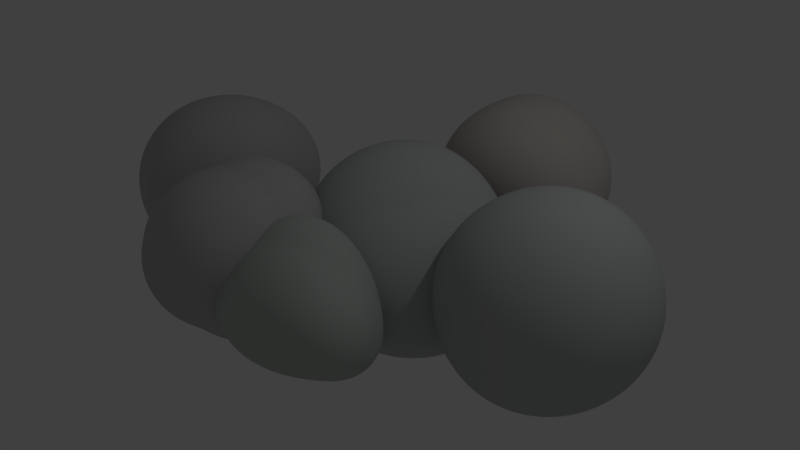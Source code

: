 # Source: rocks.blend  (saved by Blender 2.79.0; exported with 4.5.12 LTS)
import bpy
from mathutils import Matrix  # noqa: F401  (used for matrix-valued properties, if any)

bpy.ops.wm.read_factory_settings(use_empty=True)
scene = bpy.context.scene
scene.name = 'Scene'

# ---- collections
col_collection_1 = bpy.data.collections.new('Collection 1'); scene.collection.children.link(col_collection_1)

# ---- materials (node trees are filled in below, after node groups)
mat_material_006 = bpy.data.materials.new('Material.006')
mat_material_006.alpha_threshold = 0.0
mat_material_006.use_transparent_shadow = False
mat_material_006.diffuse_color = (0.4897, 0.5177, 0.5083, 1.0)
mat_material_006.roughness = 0.2992
mat_material_006.specular_intensity = 0.2316
mat_material_005 = bpy.data.materials.new('Material.005')
mat_material_005.alpha_threshold = 0.0
mat_material_005.use_transparent_shadow = False
mat_material_005.diffuse_color = (0.5029, 0.499, 0.5112, 1.0)
mat_material_005.roughness = 0.5305
mat_material_005.specular_intensity = 0.5615
mat_material_004 = bpy.data.materials.new('Material.004')
mat_material_004.alpha_threshold = 0.0
mat_material_004.use_transparent_shadow = False
mat_material_004.diffuse_color = (0.4965, 0.535, 0.5024, 1.0)
mat_material_004.roughness = 0.6038
mat_material_004.specular_intensity = 0.483
mat_material_003 = bpy.data.materials.new('Material.003')
mat_material_003.alpha_threshold = 0.0
mat_material_003.use_transparent_shadow = False
mat_material_003.diffuse_color = (0.4705, 0.4942, 0.488, 1.0)
mat_material_003.roughness = 0.5541
mat_material_003.specular_intensity = 0.5976
mat_material_002 = bpy.data.materials.new('Material.002')
mat_material_002.alpha_threshold = 0.0
mat_material_002.use_transparent_shadow = False
mat_material_002.diffuse_color = (0.5097, 0.4923, 0.491, 1.0)
mat_material_002.roughness = 0.8768
mat_material_002.specular_intensity = 0.1264
mat_material_001 = bpy.data.materials.new('Material.001')
mat_material_001.alpha_threshold = 0.0
mat_material_001.use_transparent_shadow = False
mat_material_001.diffuse_color = (0.5295, 0.4998, 0.466, 1.0)
mat_material_001.roughness = 0.9241
mat_material_001.specular_intensity = 0.1805

# ---- node groups
ng_auto_smooth = bpy.data.node_groups.new('Auto Smooth', 'GeometryNodeTree')
_s = ng_auto_smooth.interface.new_socket(name='Geometry', in_out='OUTPUT', socket_type='NodeSocketGeometry')
_s = ng_auto_smooth.interface.new_socket(name='Geometry', in_out='INPUT', socket_type='NodeSocketGeometry')
_s = ng_auto_smooth.interface.new_socket(name='Angle', in_out='INPUT', socket_type='NodeSocketFloat')
_s.subtype = 'ANGLE'
_s.min_value = 0.0
_s.max_value = 3.142
ng_auto_smooth.is_modifier = True
_N = ng_auto_smooth.nodes; _L = ng_auto_smooth.links
n0 = _N.new('NodeGroupOutput'); n0.name = 'Group Output'; n0.location = (480, -100)
n1 = _N.new('NodeGroupInput'); n1.name = 'Group Input'; n1.location = (-420, -300)
n2 = _N.new('NodeGroupInput'); n2.name = 'Group Input.001'; n2.location = (-60, -100)
n3 = _N.new('GeometryNodeSetShadeSmooth'); n3.name = 'Set Shade Smooth'; n3.location = (120, -100)
n3.domain = 'EDGE'
n4 = _N.new('GeometryNodeSetShadeSmooth'); n4.name = 'Set Shade Smooth.001'; n4.location = (300, -100)
n5 = _N.new('GeometryNodeInputMeshEdgeAngle'); n5.name = 'Edge Angle'; n5.location = (-420, -220)
n6 = _N.new('GeometryNodeInputEdgeSmooth'); n6.name = 'Is Edge Smooth'; n6.location = (-60, -160)
n7 = _N.new('GeometryNodeInputShadeSmooth'); n7.name = 'Is Face Smooth'; n7.location = (-240, -340)
n8 = _N.new('FunctionNodeBooleanMath'); n8.name = 'Boolean Math'; n8.location = (-60, -220)
n9 = _N.new('FunctionNodeCompare'); n9.name = 'Compare'; n9.location = (-240, -180)
n9.operation = 'LESS_EQUAL'
_L.new(n5.outputs[0], n9.inputs[0])
_L.new(n4.outputs[0], n0.inputs[0])
_L.new(n1.outputs[1], n9.inputs[1])
_L.new(n9.outputs[0], n8.inputs[0])
_L.new(n7.outputs[0], n8.inputs[1])
_L.new(n2.outputs[0], n3.inputs[0])
_L.new(n6.outputs[0], n3.inputs[1])
_L.new(n3.outputs[0], n4.inputs[0])
_L.new(n8.outputs[0], n3.inputs[2])
n0.is_active_output = True

# ---- material node trees

# ---- world
world_world = bpy.data.worlds.new('World'); scene.world = world_world
world_world.color = (0.05088, 0.05088, 0.05088)
world_world.use_sun_shadow = False
world_world.sun_shadow_jitter_overblur = 0.0
world_world.cycles.sampling_method = 'MANUAL'

# ---- lights
light_lamp = bpy.data.lights.new('Lamp', 'POINT')
light_lamp.transmission_factor = 0.0
light_lamp.cutoff_distance = 30.0
light_lamp.energy = 100.0
light_lamp.shadow_buffer_clip_start = 1.001
light_lamp.shadow_soft_size = 0.1
light_lamp.shadow_maximum_resolution = 0.006
light_lamp.use_absolute_resolution = True

# ---- meshes
me_rock_005 = bpy.data.meshes.new('Rock.005')
me_rock_005.from_pydata([(0.5, 0.5, 0.5), (0.5, -0.5, -0.5), (0.5, 0.5, -0.5), (-0.5, 0.5, -0.5), (-0.5, -0.5, -0.5), (-0.5, -0.5, 0.5), (-0.5, 0.5, 0.5)], [], [(0, 1, 2), (0, 4, 1), (0, 5, 4), (0, 6, 5), (0, 2, 3, 6), (2, 1, 4, 3), (3, 4, 5, 6)])
me_rock_005.polygons.foreach_set('use_smooth', [True] * 7)
me_rock_005.materials.append(mat_material_006)
me_rock_005.use_remesh_preserve_volume = False
me_rock_005.use_remesh_preserve_attributes = False
me_rock_005.use_mirror_vertex_groups = False
me_rock_005.update()
me_rock_004 = bpy.data.meshes.new('Rock.004')
me_rock_004.from_pydata([(0.0, 0.0, 0.5), (0.125, -0.2165, 0.0), (0.125, 0.2165, 0.0), (-0.25, 0.0, 0.0), (0.25, -0.433, -0.5), (0.25, 0.0, -0.5), (0.25, 0.433, -0.5), (-0.1082, 0.2165, -0.5), (-0.5, 0.0, -0.5), (-0.1082, -0.2165, -0.5)], [], [(0, 1, 2), (0, 2, 3), (0, 3, 1), (1, 4, 5), (1, 5, 2), (2, 5, 6), (2, 6, 7), (2, 7, 3), (3, 7, 8), (3, 8, 9), (3, 9, 1), (1, 9, 4), (4, 9, 5), (5, 7, 6), (7, 9, 8), (9, 7, 5)])
me_rock_004.polygons.foreach_set('use_smooth', [True] * 16)
me_rock_004.materials.append(mat_material_005)
me_rock_004.use_remesh_preserve_volume = False
me_rock_004.use_remesh_preserve_attributes = False
me_rock_004.use_mirror_vertex_groups = False
me_rock_004.update()
me_rock_003 = bpy.data.meshes.new('Rock.003')
me_rock_003.from_pydata([(-0.25, 0.0, -0.5), (0.5, -0.5, -0.5), (0.25, 0.0, -0.5), (-0.5, 0.5, -0.5), (-0.5, -0.5, 0.5), (0.25, 0.0, 0.5), (0.5, 0.5, 0.5), (-0.25, 0.0, 0.5)], [], [(0, 2, 1), (0, 3, 2), (0, 7, 3), (0, 4, 7), (1, 5, 4), (0, 1, 4), (5, 1, 2), (5, 2, 6), (3, 6, 2), (3, 7, 6), (5, 7, 4), (5, 6, 7)])
me_rock_003.polygons.foreach_set('use_smooth', [True] * 12)
me_rock_003.materials.append(mat_material_004)
me_rock_003.use_remesh_preserve_volume = False
me_rock_003.use_remesh_preserve_attributes = False
me_rock_003.use_mirror_vertex_groups = False
me_rock_003.update()
me_rock_002 = bpy.data.meshes.new('Rock.002')
me_rock_002.from_pydata([(-0.5, -0.5, -0.5), (-0.5, 0.5, -0.5), (-0.5, -0.5, 0.5), (-0.5, 0.5, 0.5), (0.5, -0.5, -0.5), (0.5, 0.5, -0.5), (0.5, -0.5, 0.5), (0.5, 0.5, 0.5)], [], [(0, 2, 3, 1), (0, 1, 5, 4), (0, 4, 6, 2), (7, 6, 4, 5), (7, 3, 2, 6), (7, 5, 1, 3)])
me_rock_002.polygons.foreach_set('use_smooth', [True] * 6)
me_rock_002.materials.append(mat_material_003)
me_rock_002.use_remesh_preserve_volume = False
me_rock_002.use_remesh_preserve_attributes = False
me_rock_002.use_mirror_vertex_groups = False
me_rock_002.update()
me_rock_001 = bpy.data.meshes.new('Rock.001')
me_rock_001.from_pydata([(-0.5, -0.5, -0.5), (-0.5, 0.5, -0.5), (-0.5, 0.5, 0.5), (0.5, -0.5, 0.5), (0.5, 0.5, 0.5), (0.5, 0.5, -0.5), (0.5, -0.5, -0.5)], [], [(0, 3, 2), (0, 6, 3), (0, 1, 5, 6), (2, 3, 4), (5, 3, 6), (1, 4, 3, 5), (0, 2, 4, 1)])
me_rock_001.polygons.foreach_set('use_smooth', [True] * 7)
me_rock_001.materials.append(mat_material_002)
me_rock_001.use_remesh_preserve_volume = False
me_rock_001.use_remesh_preserve_attributes = False
me_rock_001.use_mirror_vertex_groups = False
me_rock_001.update()
me_rock_000 = bpy.data.meshes.new('Rock.000')
me_rock_000.from_pydata([(0.5, 0.0, 0.5), (0.5, -0.5, -0.5), (0.5, 0.0, -0.5), (0.5, 0.5, -0.5), (-0.5, 0.5, -0.5), (-0.5, 0.5, 0.5), (-0.5, 0.0, 0.5), (-0.5, 0.0, -0.5), (-0.5, -0.5, -0.5), (-0.5, -0.5, 0.5)], [], [(0, 1, 2), (0, 2, 3), (0, 5, 6), (0, 6, 9), (0, 9, 8, 1), (0, 3, 4, 5), (1, 8, 7, 2), (2, 7, 4, 3), (4, 7, 6, 5), (6, 7, 8, 9)])
me_rock_000.polygons.foreach_set('use_smooth', [True] * 10)
me_rock_000.materials.append(mat_material_001)
me_rock_000.use_remesh_preserve_volume = False
me_rock_000.use_remesh_preserve_attributes = False
me_rock_000.use_mirror_vertex_groups = False
me_rock_000.update()

# ---- objects
ob_rock_005 = bpy.data.objects.new('Rock.005', me_rock_005)
ob_rock_004 = bpy.data.objects.new('Rock.004', me_rock_004)
ob_rock_003 = bpy.data.objects.new('Rock.003', me_rock_003)
ob_rock_002 = bpy.data.objects.new('Rock.002', me_rock_002)
ob_rock_001 = bpy.data.objects.new('Rock.001', me_rock_001)
ob_rock_000 = bpy.data.objects.new('Rock.000', me_rock_000)
ob_lamp = bpy.data.objects.new('Lamp', light_lamp)

# ---- transforms, parenting, visibility, modifiers, constraints
ob_rock_005.location = (0.0, 0.0, 0.0)
ob_rock_005.rotation_euler = (5.563, -0.0, 0.0)
ob_rock_005.lineart.crease_threshold = 0.0
_m = ob_rock_005.modifiers.new('Subsurf', 'SUBSURF')
_m.uv_smooth = 'PRESERVE_CORNERS'
_m.levels = 3
_m.render_levels = 3
_m.show_only_control_edges = False
_m = ob_rock_005.modifiers.new('Subsurf.001', 'SUBSURF')
_m.uv_smooth = 'PRESERVE_CORNERS'
_m.levels = 3
_m.render_levels = 3
_m.show_only_control_edges = False
_m.use_creases = False
_m = ob_rock_005.modifiers.new('Displace', 'DISPLACE')
_m.mid_level = 0.0
_m.strength = 0.006635
_m = ob_rock_005.modifiers.new('Displace.001', 'DISPLACE')
_m.mid_level = 0.0
_m.strength = 0.7201
_m = ob_rock_005.modifiers.new('Displace.002', 'DISPLACE')
_m.strength = 0.05919
_m = ob_rock_005.modifiers.new('Displace.003', 'DISPLACE')
_m.strength = 0.02576
_m = ob_rock_005.modifiers.new('Auto Smooth', 'NODES')
_m.node_group = ng_auto_smooth
_gi = [s.identifier for s in ng_auto_smooth.interface.items_tree if s.item_type == 'SOCKET' and s.in_out == 'INPUT']
_m[_gi[1]] = 0.5236  # Angle
ob_rock_004.location = (-1.406, -1.412, 0.0)
ob_rock_004.rotation_euler = (-0.0, -2.099, -0.0)
ob_rock_004.lineart.crease_threshold = 0.0
_m = ob_rock_004.modifiers.new('Subsurf', 'SUBSURF')
_m.uv_smooth = 'PRESERVE_CORNERS'
_m.levels = 3
_m.render_levels = 3
_m.show_only_control_edges = False
_m = ob_rock_004.modifiers.new('Subsurf.001', 'SUBSURF')
_m.uv_smooth = 'PRESERVE_CORNERS'
_m.levels = 3
_m.render_levels = 3
_m.show_only_control_edges = False
_m.use_creases = False
_m = ob_rock_004.modifiers.new('Displace', 'DISPLACE')
_m.mid_level = 0.0
_m.strength = 0.003876
_m = ob_rock_004.modifiers.new('Displace.001', 'DISPLACE')
_m.mid_level = 0.0
_m.strength = 0.6651
_m = ob_rock_004.modifiers.new('Displace.002', 'DISPLACE')
_m.strength = 0.04921
_m = ob_rock_004.modifiers.new('Displace.003', 'DISPLACE')
_m.strength = 0.03283
_m = ob_rock_004.modifiers.new('Auto Smooth', 'NODES')
_m.node_group = ng_auto_smooth
_gi = [s.identifier for s in ng_auto_smooth.interface.items_tree if s.item_type == 'SOCKET' and s.in_out == 'INPUT']
_m[_gi[1]] = 0.5236  # Angle
ob_rock_003.location = (0.0, -1.605, 0.0)
ob_rock_003.rotation_euler = (-0.0, 2.007, -0.0)
ob_rock_003.lineart.crease_threshold = 0.0
_m = ob_rock_003.modifiers.new('Subsurf', 'SUBSURF')
_m.uv_smooth = 'PRESERVE_CORNERS'
_m.levels = 3
_m.render_levels = 3
_m.show_only_control_edges = False
_m = ob_rock_003.modifiers.new('Subsurf.001', 'SUBSURF')
_m.uv_smooth = 'PRESERVE_CORNERS'
_m.levels = 3
_m.render_levels = 3
_m.show_only_control_edges = False
_m.use_creases = False
_m = ob_rock_003.modifiers.new('Displace', 'DISPLACE')
_m.mid_level = 0.0
_m.strength = 0.002655
_m = ob_rock_003.modifiers.new('Displace.001', 'DISPLACE')
_m.mid_level = 0.0
_m.strength = 0.3546
_m = ob_rock_003.modifiers.new('Displace.002', 'DISPLACE')
_m.strength = 0.05348
_m = ob_rock_003.modifiers.new('Displace.003', 'DISPLACE')
_m.strength = 0.04205
_m = ob_rock_003.modifiers.new('Auto Smooth', 'NODES')
_m.node_group = ng_auto_smooth
_gi = [s.identifier for s in ng_auto_smooth.interface.items_tree if s.item_type == 'SOCKET' and s.in_out == 'INPUT']
_m[_gi[1]] = 0.5236  # Angle
ob_rock_002.location = (1.816, 0.0, 0.0)
ob_rock_002.rotation_euler = (0.426, -2.212, -0.3487)
ob_rock_002.lineart.crease_threshold = 0.0
_m = ob_rock_002.modifiers.new('Subsurf', 'SUBSURF')
_m.uv_smooth = 'PRESERVE_CORNERS'
_m.levels = 3
_m.render_levels = 3
_m.show_only_control_edges = False
_m = ob_rock_002.modifiers.new('Subsurf.001', 'SUBSURF')
_m.uv_smooth = 'PRESERVE_CORNERS'
_m.levels = 3
_m.render_levels = 3
_m.show_only_control_edges = False
_m.use_creases = False
_m = ob_rock_002.modifiers.new('Displace', 'DISPLACE')
_m.mid_level = 0.0
_m.strength = 0.003999
_m = ob_rock_002.modifiers.new('Displace.001', 'DISPLACE')
_m.mid_level = 0.0
_m.strength = 0.6892
_m = ob_rock_002.modifiers.new('Displace.002', 'DISPLACE')
_m.strength = 0.03935
_m = ob_rock_002.modifiers.new('Displace.003', 'DISPLACE')
_m.strength = 0.02641
_m = ob_rock_002.modifiers.new('Auto Smooth', 'NODES')
_m.node_group = ng_auto_smooth
_gi = [s.identifier for s in ng_auto_smooth.interface.items_tree if s.item_type == 'SOCKET' and s.in_out == 'INPUT']
_m[_gi[1]] = 0.5236  # Angle
ob_rock_001.location = (-2.841, 0.0, 0.0)
ob_rock_001.rotation_euler = (-1.226, -0.1343, -0.04812)
ob_rock_001.lineart.crease_threshold = 0.0
_m = ob_rock_001.modifiers.new('Subsurf', 'SUBSURF')
_m.uv_smooth = 'PRESERVE_CORNERS'
_m.levels = 3
_m.render_levels = 3
_m.show_only_control_edges = False
_m = ob_rock_001.modifiers.new('Subsurf.001', 'SUBSURF')
_m.uv_smooth = 'PRESERVE_CORNERS'
_m.levels = 3
_m.render_levels = 3
_m.show_only_control_edges = False
_m.use_creases = False
_m = ob_rock_001.modifiers.new('Displace', 'DISPLACE')
_m.mid_level = 0.0
_m.strength = 0.005884
_m = ob_rock_001.modifiers.new('Displace.001', 'DISPLACE')
_m.mid_level = 0.0
_m.strength = 0.6516
_m = ob_rock_001.modifiers.new('Displace.002', 'DISPLACE')
_m.strength = 0.04865
_m = ob_rock_001.modifiers.new('Displace.003', 'DISPLACE')
_m.strength = 0.01754
_m = ob_rock_001.modifiers.new('Auto Smooth', 'NODES')
_m.node_group = ng_auto_smooth
_gi = [s.identifier for s in ng_auto_smooth.interface.items_tree if s.item_type == 'SOCKET' and s.in_out == 'INPUT']
_m[_gi[1]] = 0.5236  # Angle
ob_rock_000.location = (0.0, 2.268, 0.0)
ob_rock_000.rotation_euler = (-0.0, 2.158, -0.0)
ob_rock_000.lineart.crease_threshold = 0.0
_m = ob_rock_000.modifiers.new('Subsurf', 'SUBSURF')
_m.uv_smooth = 'PRESERVE_CORNERS'
_m.levels = 3
_m.render_levels = 3
_m.show_only_control_edges = False
_m = ob_rock_000.modifiers.new('Subsurf.001', 'SUBSURF')
_m.uv_smooth = 'PRESERVE_CORNERS'
_m.levels = 3
_m.render_levels = 3
_m.show_only_control_edges = False
_m.use_creases = False
_m = ob_rock_000.modifiers.new('Displace', 'DISPLACE')
_m.mid_level = 0.0
_m.strength = 0.005428
_m = ob_rock_000.modifiers.new('Displace.001', 'DISPLACE')
_m.mid_level = 0.0
_m.strength = 0.5034
_m = ob_rock_000.modifiers.new('Displace.002', 'DISPLACE')
_m.strength = 0.03946
_m = ob_rock_000.modifiers.new('Displace.003', 'DISPLACE')
_m.strength = 0.02039
_m = ob_rock_000.modifiers.new('Auto Smooth', 'NODES')
_m.node_group = ng_auto_smooth
_gi = [s.identifier for s in ng_auto_smooth.interface.items_tree if s.item_type == 'SOCKET' and s.in_out == 'INPUT']
_m[_gi[1]] = 0.5236  # Angle
ob_lamp.location = (4.076, 1.005, 5.904)
ob_lamp.rotation_euler = (0.6503, 0.05522, 1.866)
ob_lamp.lock_rotations_4d = False
ob_lamp.empty_display_type = 'ARROWS'
ob_lamp.color = (0.0, 0.0, 0.0, 0.0)
ob_lamp.lineart.crease_threshold = 0.0

# ---- collection membership
col_collection_1.objects.link(ob_rock_005)
col_collection_1.objects.link(ob_rock_004)
col_collection_1.objects.link(ob_rock_003)
col_collection_1.objects.link(ob_rock_002)
col_collection_1.objects.link(ob_rock_001)
col_collection_1.objects.link(ob_rock_000)
col_collection_1.objects.link(ob_lamp)

# ---- scene / render settings (as saved in the file)
scene.frame_start = 1; scene.frame_end = 250; scene.frame_set(1)
scene.render.engine = 'BLENDER_EEVEE_NEXT'
scene.render.resolution_percentage = 50
scene.render.dither_intensity = 0.0
scene.cycles.use_denoising = False
scene.cycles.samples = 128
scene.cycles.sampling_pattern = 'TABULATED_SOBOL'
scene.cycles.use_adaptive_sampling = False
scene.cycles.use_light_tree = False
scene.cycles.blur_glossy = 0.0
scene.cycles.sample_clamp_indirect = 0.0
scene.view_settings.view_transform = 'Standard'
bpy.context.view_layer.update()

# ---- added for rendering (the .blend has no active camera): camera
cam_auto = bpy.data.cameras.new('AutoCamera')
cam_auto.lens = 50.0
cam_auto.sensor_width = 36.0
cam_auto.clip_end = 1000.0
ob_auto_camera = bpy.data.objects.new('AutoCamera', cam_auto)
scene.collection.objects.link(ob_auto_camera)
ob_auto_camera.location = (6.77523, -8.24797, 5.71646)
ob_auto_camera.rotation_euler = (1.09748, -7.21219e-08, 0.694738)
scene.camera = ob_auto_camera
bpy.context.view_layer.update()
